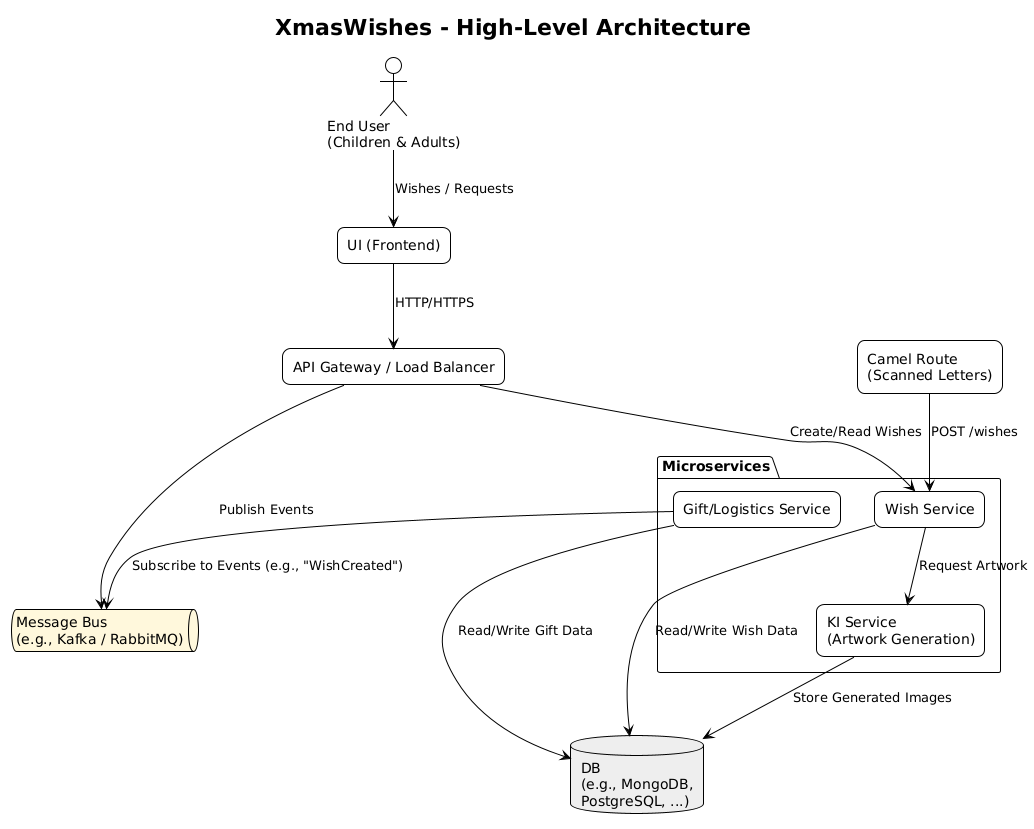

The diagram above was rendered by PlantUML. Its source (embedded in the PNG):
@startuml
!theme plain

title "XmasWishes - High-Level Architecture"

skinparam rectangle {
  BackgroundColor white
  BorderColor black
  RoundCorner 15
}
skinparam database {
  BackgroundColor #EEEEEE
}
skinparam queue {
  BackgroundColor #FFF8DC
}

actor "End User\n(Children & Adults)" as User

rectangle "UI (Frontend)" as UI
rectangle "API Gateway / Load Balancer" as Gateway

package "Microservices" {
  rectangle "Wish Service" as WishService
  rectangle "KI Service\n(Artwork Generation)" as KIService
  rectangle "Gift/Logistics Service" as GiftService
}

database "DB\n(e.g., MongoDB,\nPostgreSQL, ...)" as DB
queue "Message Bus\n(e.g., Kafka / RabbitMQ)" as MB

rectangle "Camel Route\n(Scanned Letters)" as CamelRoute

' Relationships
User --> UI : Wishes / Requests
UI --> Gateway : HTTP/HTTPS
Gateway --> WishService : Create/Read Wishes
Gateway --> MB : Publish Events

WishService --> DB : Read/Write Wish Data
WishService --> KIService : Request Artwork
KIService --> DB : Store Generated Images
GiftService --> DB : Read/Write Gift Data
GiftService --> MB : Subscribe to Events (e.g., "WishCreated")

' The Camel route picks up scanned letters and sends them to Wish Service
CamelRoute --> WishService : POST /wishes
@enduml